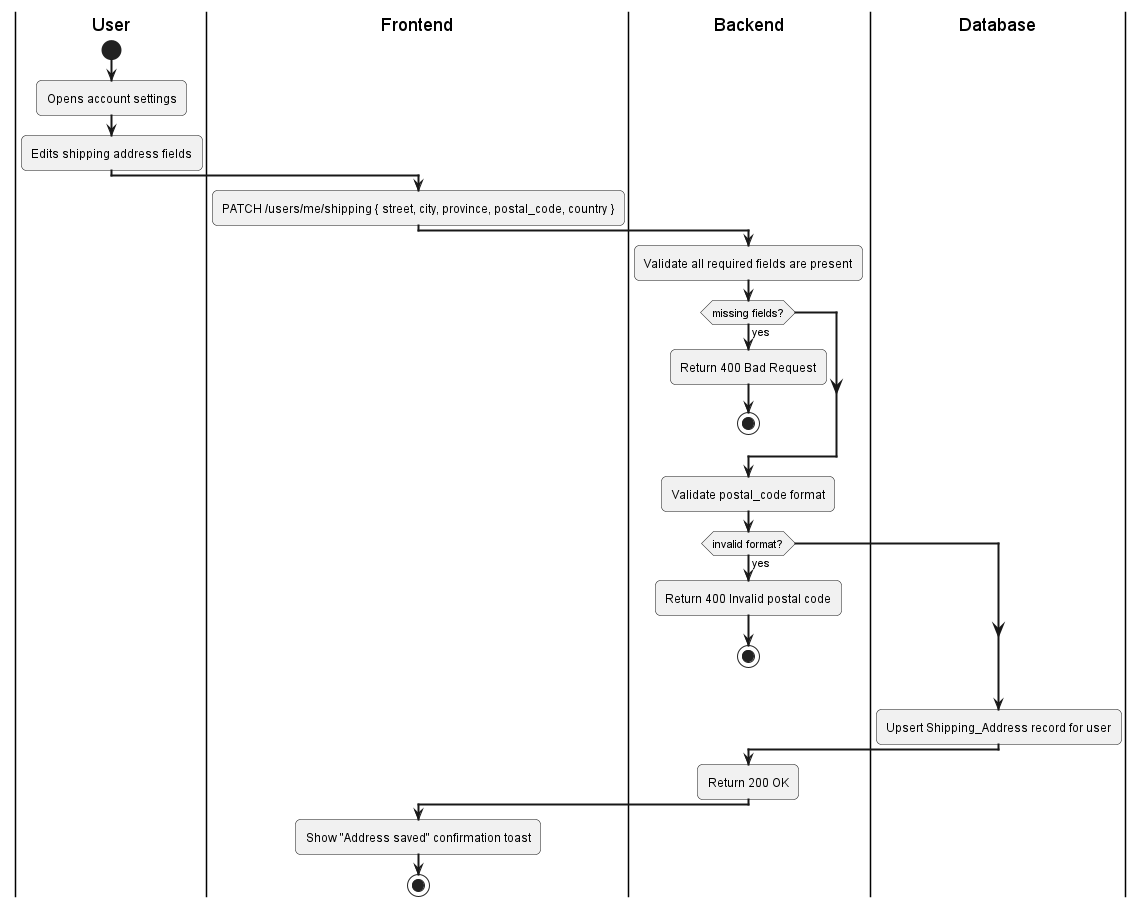

The diagram above was rendered by PlantUML. Its source (embedded in the PNG):
@startuml
skinparam activityArrowThickness 2
skinparam roundcorner 10

|User|
start
:Opens account settings;
:Edits shipping address fields;

|Frontend|
:PATCH /users/me/shipping { street, city, province, postal_code, country };

|Backend|
:Validate all required fields are present;
if (missing fields?) then (yes)
  :Return 400 Bad Request;
  stop
endif

:Validate postal_code format;
if (invalid format?) then (yes)
  :Return 400 Invalid postal code;
  stop
endif

|Database|
:Upsert Shipping_Address record for user;

|Backend|
:Return 200 OK;

|Frontend|
:Show "Address saved" confirmation toast;
stop
@enduml